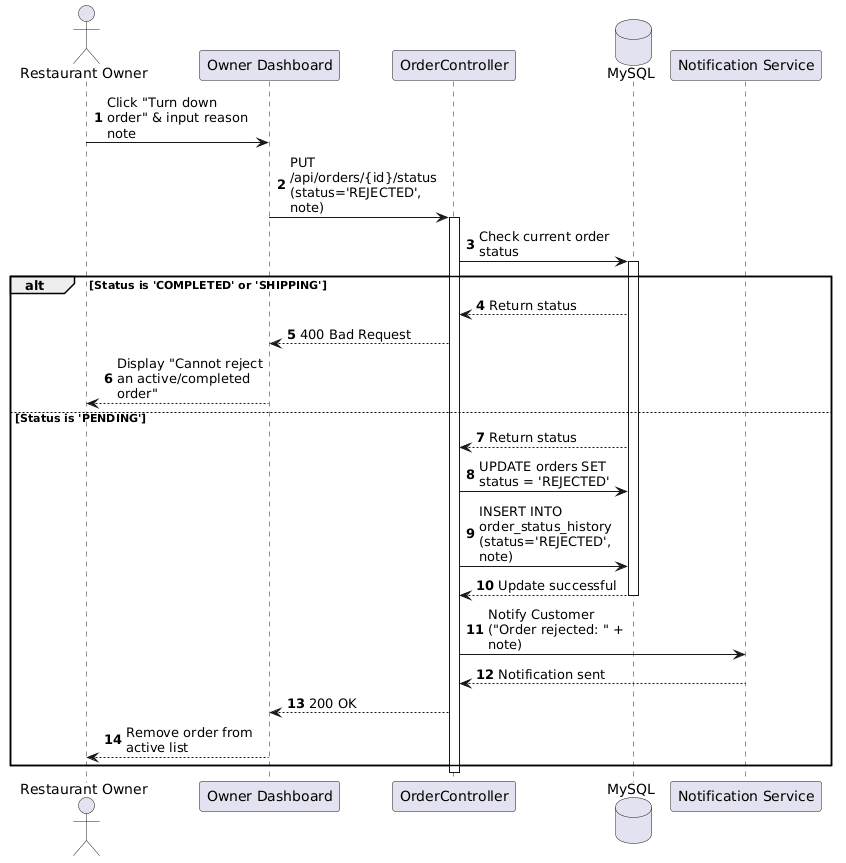

The diagram above was rendered by PlantUML. Its source (embedded in the PNG):
@startuml
autonumber
skinparam maxmessagesize 150

actor "Restaurant Owner" as User
participant "Owner Dashboard" as UI
participant "OrderController" as API
database "MySQL" as DB
participant "Notification Service" as Notif

User -> UI: Click "Turn down order" & input reason note
UI -> API: PUT /api/orders/{id}/status (status='REJECTED', note)
activate API

API -> DB: Check current order status
activate DB
alt Status is 'COMPLETED' or 'SHIPPING'
    DB --> API: Return status
    API --> UI: 400 Bad Request
    UI --> User: Display "Cannot reject an active/completed order"
else Status is 'PENDING'
    DB --> API: Return status
    API -> DB: UPDATE orders SET status = 'REJECTED'
    API -> DB: INSERT INTO order_status_history (status='REJECTED', note)
    DB --> API: Update successful
    deactivate DB
    
    API -> Notif: Notify Customer ("Order rejected: " + note)
    Notif --> API: Notification sent
    
    API --> UI: 200 OK
    UI --> User: Remove order from active list
end
deactivate API
@enduml